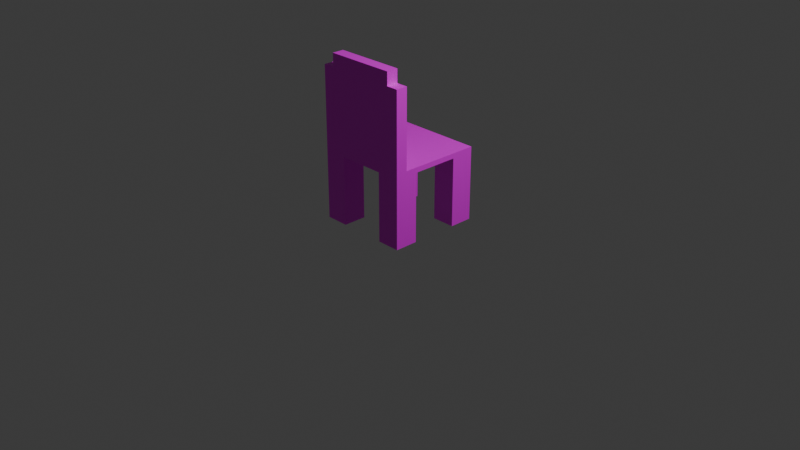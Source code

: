 # Source: chair.blend  (saved by Blender 5.0.118; exported with 4.5.12 LTS)
import bpy
from mathutils import Matrix  # noqa: F401  (used for matrix-valued properties, if any)

bpy.ops.wm.read_factory_settings(use_empty=True)
scene = bpy.context.scene
scene.name = 'Scene'

# ---- collections
col_collection = bpy.data.collections.new('Collection'); scene.collection.children.link(col_collection)

# ---- images (referenced by path relative to the original .blend; pixels are not part of the script)
import os
ASSET_DIR = os.environ.get("B2B_ASSET_DIR", "")  # directory of the original .blend (textures are referenced by path, not embedded)
HERE = os.path.dirname(os.path.abspath(__file__))  # packed textures are extracted next to this script under _unpacked/

def load_image(name, relpath, width, height, colorspace="sRGB"):
    """Load a texture the original file referenced (path relative to the .blend, or extracted next to this script)."""
    p = next((c for c in (os.path.join(HERE, relpath), os.path.join(ASSET_DIR, relpath)) if relpath and os.path.exists(c)), "")
    if p:
        img = bpy.data.images.load(p, check_existing=True)
        img.name = name
    else:  # same state as the original file: an image datablock whose file is absent (Cycles renders it pink)
        img = bpy.data.images.new(name, width, height)
        img.source = "FILE"
        img.filepath = "//" + (relpath or name)
    img.colorspace_settings.name = colorspace
    return img
img_pngtree_detailed_chair_png = load_image('pngtree-detailed-chair.png', 'pngtree-detailed-chair.png', 1024, 1024, 'sRGB')

# ---- materials (node trees are filled in below, after node groups)
mat_material_003 = bpy.data.materials.new('Material.003')

# ---- material node trees
mat_material_003.use_nodes = True; mat_material_003.node_tree.nodes.clear()
_N = mat_material_003.node_tree.nodes; _L = mat_material_003.node_tree.links
n0 = _N.new('ShaderNodeBsdfPrincipled'); n0.name = 'Principled BSDF'; n0.location = (-200, 100)
n1 = _N.new('ShaderNodeOutputMaterial'); n1.name = 'Material Output'; n1.location = (200, 100)
n2 = _N.new('ShaderNodeTexImage'); n2.name = 'Image Texture'; n2.location = (-490, 80)
n2.image = img_pngtree_detailed_chair_png
_L.new(n0.outputs[0], n1.inputs[0])
_L.new(n2.outputs[0], n0.inputs[0])
n1.is_active_output = True

# ---- world
world_world = bpy.data.worlds.new('World'); scene.world = world_world
world_world.use_nodes = True; world_world.node_tree.nodes.clear()
_N = world_world.node_tree.nodes; _L = world_world.node_tree.links
n0 = _N.new('ShaderNodeOutputWorld'); n0.name = 'World Output'; n0.location = (200, 100)
n1 = _N.new('ShaderNodeBackground'); n1.name = 'Background'; n1.location = (-200, 100)
n1.inputs[0].default_value = (0.05088, 0.05088, 0.05088, 1.0)
_L.new(n1.outputs[0], n0.inputs[0])
n0.is_active_output = True
world_world.color = (0.05088, 0.05088, 0.05088)
world_world.sun_shadow_jitter_overblur = 0.0

# ---- cameras
cam_camera = bpy.data.cameras.new('Camera')
cam_camera.clip_end = 100.0
cam_camera.ortho_scale = 7.314

# ---- lights
light_light = bpy.data.lights.new('Light', 'POINT')
light_light.energy = 1000.0
light_light.shadow_soft_size = 0.1

# ---- meshes
me_cube_001 = bpy.data.meshes.new('Cube.001')
me_cube_001.from_pydata([(-0.5, -0.5, -0.03733), (-0.5, -0.5, 0.01708), (-0.5, 0.5, -0.03733), (-0.5, 0.5, 0.01708), (0.5, -0.5, -0.03733), (0.5, -0.5, 0.01708), (0.5, 0.5, -0.03733), (0.5, 0.5, 0.01708), (-0.5, 0.0, -0.03733), (0.0, 0.5, -0.03733), (0.5, 0.0, -0.03733), (0.0, -0.5, -0.03733), (0.0, 0.0, -0.03733), (-0.5, -0.25, -0.03733), (-0.25, 0.5, -0.03733), (0.5, 0.25, -0.03733), (0.25, -0.5, -0.03733), (-0.5, 0.25, -0.03733), (0.25, 0.5, -0.03733), (0.5, -0.25, -0.03733), (-0.25, -0.5, -0.03733), (0.0, -0.25, -0.03733), (0.0, 0.25, -0.03733), (-0.25, 0.0, -0.03733), (0.25, 0.0, -0.03733), (0.25, 0.25, -0.03733), (-0.25, 0.25, -0.03733), (-0.25, -0.25, -0.03733), (0.25, -0.25, -0.03733), (-0.5, -0.25, -0.03733), (-0.5, -0.5, -0.03733), (-0.25, 0.5, -0.03733), (-0.5, 0.5, -0.03733), (0.5, 0.25, -0.03733), (0.5, 0.5, -0.03733), (0.25, -0.5, -0.03733), (0.5, -0.5, -0.03733), (-0.5, 0.25, -0.03733), (0.25, 0.5, -0.03733), (0.5, -0.25, -0.03733), (-0.25, -0.5, -0.03733), (0.25, 0.25, -0.03733), (-0.25, 0.25, -0.03733), (-0.25, -0.25, -0.03733), (0.25, -0.25, -0.03733), (-0.5, -0.25, -0.03733), (-0.5, -0.5, -0.03733), (-0.25, 0.5, -0.03733), (-0.5, 0.5, -0.03733), (0.5, 0.25, -0.03733), (0.5, 0.5, -0.03733), (0.25, -0.5, -0.03733), (0.5, -0.5, -0.03733), (-0.5, 0.25, -0.03733), (0.25, 0.5, -0.03733), (0.5, -0.25, -0.03733), (-0.25, -0.5, -0.03733), (0.25, 0.25, -0.03733), (-0.25, 0.25, -0.03733), (-0.25, -0.25, -0.03733), (0.25, -0.25, -0.03733), (-0.5, -0.25, -0.03733), (-0.5, -0.5, -0.03733), (-0.25, 0.5, -0.03733), (-0.5, 0.5, -0.03733), (0.5, 0.25, -0.03733), (0.5, 0.5, -0.03733), (0.25, -0.5, -0.03733), (0.5, -0.5, -0.03733), (-0.5, 0.25, -0.03733), (0.25, 0.5, -0.03733), (0.5, -0.25, -0.03733), (-0.25, -0.5, -0.03733), (0.25, 0.25, -0.03733), (-0.25, 0.25, -0.03733), (-0.25, -0.25, -0.03733), (0.25, -0.25, -0.03733), (-0.5, -0.25, -0.7693), (-0.5, -0.5, -0.7693), (-0.25, 0.5, -0.7693), (-0.5, 0.5, -0.7693), (0.5, 0.25, -0.7693), (0.5, 0.5, -0.7693), (0.25, -0.5, -0.7693), (0.5, -0.5, -0.7693), (-0.5, 0.25, -0.7693), (0.25, 0.5, -0.7693), (0.5, -0.25, -0.7693), (-0.25, -0.5, -0.7693), (0.25, 0.25, -0.7693), (-0.25, 0.25, -0.7693), (-0.25, -0.25, -0.7693), (0.25, -0.25, -0.7693), (-0.5, 0.0, 0.01708), (0.0, 0.5, 0.01708), (0.5, 0.0, 0.01708), (0.0, -0.5, 0.01708), (0.0, 0.0, 0.01708), (0.5, -0.25, 0.01708), (-0.25, -0.5, 0.01708), (-0.5, -0.25, 0.01708), (0.25, -0.5, 0.01708), (0.0, -0.25, 0.01708), (0.25, 0.0, 0.01708), (-0.25, 0.0, 0.01708), (0.25, -0.25, 0.01708), (-0.25, -0.25, 0.01708), (0.5, -0.375, 0.01708), (-0.375, -0.5, 0.01708), (0.125, -0.5, 0.01708), (0.0, -0.375, 0.01708), (-0.125, -0.5, 0.01708), (-0.5, -0.375, 0.01708), (0.375, -0.5, 0.01708), (0.25, -0.375, 0.01708), (0.375, -0.25, 0.01708), (0.125, -0.25, 0.01708), (-0.25, -0.375, 0.01708), (-0.125, -0.25, 0.01708), (-0.375, -0.25, 0.01708), (-0.125, -0.375, 0.01708), (0.375, -0.375, 0.01708), (0.125, -0.375, 0.01708), (-0.375, -0.375, 0.01708), (0.5, -0.375, 0.8467), (0.5, -0.5, 0.8467), (-0.375, -0.5, 0.8467), (-0.5, -0.5, 0.8467), (0.125, -0.5, 0.8467), (0.0, -0.5, 0.8467), (0.0, -0.375, 0.8467), (-0.125, -0.5, 0.8467), (-0.25, -0.5, 0.8467), (0.375, -0.5, 0.8467), (0.25, -0.5, 0.8467), (0.25, -0.375, 0.8467), (-0.25, -0.375, 0.8467), (-0.5, -0.375, 0.8467), (-0.125, -0.375, 0.8467), (0.375, -0.375, 0.8467), (0.125, -0.375, 0.8467), (-0.375, -0.375, 0.8467), (0.125, -0.5, 0.9864), (0.0, -0.5, 0.9864), (0.0, -0.375, 0.9864), (-0.125, -0.5, 0.9864), (-0.25, -0.5, 0.9864), (0.375, -0.5, 0.9864), (0.25, -0.5, 0.9864), (0.25, -0.375, 0.9864), (-0.25, -0.375, 0.9864), (-0.375, -0.5, 0.9864), (-0.125, -0.375, 0.9864), (0.375, -0.375, 0.9864), (0.125, -0.375, 0.9864), (-0.375, -0.375, 0.9864), (0.5, 0.25, -0.7693), (0.5, 0.5, -0.7693), (0.25, 0.5, -0.7693), (0.25, 0.25, -0.7693), (0.5, 0.25, -0.03733), (0.5, 0.5, -0.03733), (0.25, 0.5, -0.03733), (0.25, 0.25, -0.03733), (0.5, 0.25, -0.7693), (0.5, 0.5, -0.7693), (0.25, 0.5, -0.7693), (0.25, 0.25, -0.7693), (0.5, 0.25, -0.7693), (0.5, 0.5, -0.7693), (0.25, 0.5, -0.7693), (0.25, 0.25, -0.7693)], [], [(0, 1, 112, 100, 93, 3, 2, 17, 8, 13), (2, 3, 94, 7, 6, 18, 9, 14), (6, 7, 95, 98, 107, 5, 4, 19, 10, 15), (4, 5, 113, 101, 109, 96, 111, 99, 108, 1, 0, 20, 11, 16), (0, 13, 29, 30), (122, 110, 130, 140), (27, 21, 11, 20), (26, 22, 12, 23), (25, 15, 10, 24), (22, 25, 24, 12), (9, 18, 25, 22), (6, 15, 33, 34), (17, 26, 23, 8), (16, 28, 44, 35), (14, 9, 22, 26), (15, 25, 41, 33), (8, 23, 27, 13), (23, 12, 21, 27), (21, 28, 16, 11), (12, 24, 28, 21), (24, 10, 19, 28), (36, 35, 51, 52), (31, 42, 58, 47), (34, 33, 49, 50), (33, 41, 57, 49), (14, 26, 42, 31), (26, 17, 37, 42), (17, 2, 32, 37), (28, 19, 39, 44), (4, 16, 35, 36), (18, 6, 34, 38), (27, 20, 40, 43), (25, 18, 38, 41), (19, 4, 36, 39), (2, 14, 31, 32), (20, 0, 30, 40), (13, 27, 43, 29), (60, 55, 71, 76), (46, 45, 61, 62), (56, 46, 62, 72), (51, 60, 76, 67), (42, 37, 53, 58), (37, 32, 48, 53), (43, 40, 56, 59), (38, 34, 50, 54), (29, 43, 59, 45), (39, 36, 52, 55), (35, 44, 60, 51), (40, 30, 46, 56), (30, 29, 45, 46), (44, 39, 55, 60), (41, 38, 54, 57), (32, 31, 47, 48), (71, 68, 84, 87), (61, 75, 91, 77), (65, 73, 163, 160), (75, 72, 88, 91), (57, 54, 70, 73), (48, 47, 63, 64), (49, 57, 73, 65), (50, 49, 65, 66), (47, 58, 74, 63), (52, 51, 67, 68), (58, 53, 69, 74), (53, 48, 64, 69), (59, 56, 72, 75), (54, 50, 66, 70), (45, 59, 75, 61), (55, 52, 68, 71), (92, 87, 84, 83), (89, 86, 158, 159), (80, 79, 90, 85), (77, 91, 88, 78), (67, 76, 92, 83), (72, 62, 78, 88), (62, 61, 77, 78), (76, 71, 87, 92), (66, 65, 160, 161), (64, 63, 79, 80), (159, 158, 170, 171), (70, 66, 161, 162), (63, 74, 90, 79), (68, 67, 83, 84), (74, 69, 85, 90), (69, 64, 80, 85), (5, 107, 124, 125), (7, 94, 97, 103, 95), (94, 3, 93, 104, 97), (120, 117, 136, 138), (95, 103, 105, 115, 98), (103, 97, 102, 116, 105), (108, 99, 132, 126), (97, 104, 106, 118, 102), (104, 93, 100, 119, 106), (99, 111, 131, 132), (102, 118, 120, 110), (118, 106, 117, 120), (114, 122, 140, 135), (98, 115, 121, 107), (115, 105, 114, 121), (110, 120, 138, 130), (105, 116, 122, 114), (116, 102, 110, 122), (113, 5, 125, 133), (106, 119, 123, 117), (119, 100, 112, 123), (141, 137, 127, 126), (133, 139, 153, 147), (136, 141, 155, 150), (126, 132, 146, 151), (138, 136, 150, 152), (124, 139, 133, 125), (141, 126, 151, 155), (130, 138, 152, 144), (109, 101, 134, 128), (96, 109, 128, 129), (101, 113, 133, 134), (111, 96, 129, 131), (107, 121, 139, 124), (1, 108, 126, 127), (117, 123, 141, 136), (112, 1, 127, 137), (121, 114, 135, 139), (123, 112, 137, 141), (154, 144, 143, 142), (153, 149, 148, 147), (152, 150, 146, 145), (144, 152, 145, 143), (149, 154, 142, 148), (150, 155, 151, 146), (128, 134, 148, 142), (129, 128, 142, 143), (131, 129, 143, 145), (139, 135, 149, 153), (132, 131, 145, 146), (134, 133, 147, 148), (135, 140, 154, 149), (140, 130, 144, 154), (73, 70, 162, 163), (82, 81, 156, 157), (81, 89, 159, 156), (86, 82, 157, 158), (162, 161, 165, 166), (163, 162, 166, 167), (160, 163, 167, 164), (161, 160, 164, 165), (170, 169, 168, 171), (86, 89, 167, 166), (156, 159, 171, 168), (82, 86, 166, 165), (157, 156, 168, 169), (81, 82, 165, 164), (89, 81, 164, 167), (158, 157, 169, 170)])
_uv = me_cube_001.uv_layers.new(name='UVMap')
_uv.uv.foreach_set('vector', [0.37, 0.4519, 0.37, 0.4829, 0.4099, 0.4829, 0.4498, 0.4829, 0.5297, 0.4829, 0.6895, 0.4829, 0.6895, 0.4519, 0.6096, 0.4519, 0.5297, 0.4519, 0.4498, 0.4519, 0.3278, 0.4519, 0.3278, 0.4829, 0.4876, 0.4829, 0.6473, 0.4829, 0.6473, 0.4519, 0.5674, 0.4519, 0.4876, 0.4519, 0.4077, 0.4519, 0.6895, 0.4519, 0.6895, 0.4829, 0.5297, 0.4829, 0.4498, 0.4829, 0.4099, 0.4829, 0.37, 0.4829, 0.37, 0.4519, 0.4498, 0.4519, 0.5297, 0.4519, 0.6096, 0.4519, 0.6473, 0.4519, 0.6473, 0.4829, 0.6074, 0.4829, 0.5674, 0.4829, 0.5275, 0.4829, 0.4876, 0.4829, 0.4476, 0.4829, 0.4077, 0.4829, 0.3677, 0.4829, 0.3278, 0.4829, 0.3278, 0.4519, 0.4077, 0.4519, 0.4876, 0.4519, 0.5674, 0.4519, 0.3278, 0.2682, 0.3278, 0.4106, 0.3278, 0.4106, 0.3278, 0.2682, 0.5275, 0.4829, 0.4876, 0.4829, 0.4876, 0.9554, 0.5275, 0.9554, 0.4077, 0.4106, 0.4876, 0.4106, 0.4876, 0.2682, 0.4077, 0.2682, 0.4077, 0.6954, 0.4876, 0.6954, 0.4876, 0.553, 0.4077, 0.553, 0.5674, 0.6954, 0.6473, 0.6954, 0.6473, 0.553, 0.5674, 0.553, 0.4876, 0.6954, 0.5674, 0.6954, 0.5674, 0.553, 0.4876, 0.553, 0.4876, 0.8378, 0.5674, 0.8378, 0.5674, 0.6954, 0.4876, 0.6954, 0.6473, 0.8378, 0.6473, 0.6954, 0.6473, 0.6954, 0.6473, 0.8378, 0.3278, 0.6954, 0.4077, 0.6954, 0.4077, 0.553, 0.3278, 0.553, 0.5674, 0.2682, 0.5674, 0.4106, 0.5674, 0.4106, 0.5674, 0.2682, 0.4077, 0.8378, 0.4876, 0.8378, 0.4876, 0.6954, 0.4077, 0.6954, 0.6473, 0.6954, 0.5674, 0.6954, 0.5674, 0.6954, 0.6473, 0.6954, 0.3278, 0.553, 0.4077, 0.553, 0.4077, 0.4106, 0.3278, 0.4106, 0.4077, 0.553, 0.4876, 0.553, 0.4876, 0.4106, 0.4077, 0.4106, 0.4876, 0.4106, 0.5674, 0.4106, 0.5674, 0.2682, 0.4876, 0.2682, 0.4876, 0.553, 0.5674, 0.553, 0.5674, 0.4106, 0.4876, 0.4106, 0.5674, 0.553, 0.6473, 0.553, 0.6473, 0.4106, 0.5674, 0.4106, 0.6473, 0.2682, 0.5674, 0.2682, 0.5674, 0.2682, 0.6473, 0.2682, 0.4077, 0.8378, 0.4077, 0.6954, 0.4077, 0.6954, 0.4077, 0.8378, 0.6473, 0.8378, 0.6473, 0.6954, 0.6473, 0.6954, 0.6473, 0.8378, 0.6473, 0.6954, 0.5674, 0.6954, 0.5674, 0.6954, 0.6473, 0.6954, 0.4077, 0.8378, 0.4077, 0.6954, 0.4077, 0.6954, 0.4077, 0.8378, 0.4077, 0.6954, 0.3278, 0.6954, 0.3278, 0.6954, 0.4077, 0.6954, 0.3278, 0.6954, 0.3278, 0.8378, 0.3278, 0.8378, 0.3278, 0.6954, 0.5674, 0.4106, 0.6473, 0.4106, 0.6473, 0.4106, 0.5674, 0.4106, 0.6473, 0.2682, 0.5674, 0.2682, 0.5674, 0.2682, 0.6473, 0.2682, 0.5674, 0.8378, 0.6473, 0.8378, 0.6473, 0.8378, 0.5674, 0.8378, 0.4077, 0.4106, 0.4077, 0.2682, 0.4077, 0.2682, 0.4077, 0.4106, 0.5674, 0.6954, 0.5674, 0.8378, 0.5674, 0.8378, 0.5674, 0.6954, 0.6473, 0.4106, 0.6473, 0.2682, 0.6473, 0.2682, 0.6473, 0.4106, 0.3278, 0.8378, 0.4077, 0.8378, 0.4077, 0.8378, 0.3278, 0.8378, 0.4077, 0.2682, 0.3278, 0.2682, 0.3278, 0.2682, 0.4077, 0.2682, 0.3278, 0.4106, 0.4077, 0.4106, 0.4077, 0.4106, 0.3278, 0.4106, 0.5674, 0.4106, 0.6473, 0.4106, 0.6473, 0.4106, 0.5674, 0.4106, 0.3278, 0.2682, 0.3278, 0.4106, 0.3278, 0.4106, 0.3278, 0.2682, 0.4077, 0.2682, 0.3278, 0.2682, 0.3278, 0.2682, 0.4077, 0.2682, 0.5674, 0.2682, 0.5674, 0.4106, 0.5674, 0.4106, 0.5674, 0.2682, 0.4077, 0.6954, 0.3278, 0.6954, 0.3278, 0.6954, 0.4077, 0.6954, 0.3278, 0.6954, 0.3278, 0.8378, 0.3278, 0.8378, 0.3278, 0.6954, 0.4077, 0.4106, 0.4077, 0.2682, 0.4077, 0.2682, 0.4077, 0.4106, 0.5674, 0.8378, 0.6473, 0.8378, 0.6473, 0.8378, 0.5674, 0.8378, 0.3278, 0.4106, 0.4077, 0.4106, 0.4077, 0.4106, 0.3278, 0.4106, 0.6473, 0.4106, 0.6473, 0.2682, 0.6473, 0.2682, 0.6473, 0.4106, 0.5674, 0.2682, 0.5674, 0.4106, 0.5674, 0.4106, 0.5674, 0.2682, 0.4077, 0.2682, 0.3278, 0.2682, 0.3278, 0.2682, 0.4077, 0.2682, 0.3278, 0.2682, 0.3278, 0.4106, 0.3278, 0.4106, 0.3278, 0.2682, 0.5674, 0.4106, 0.6473, 0.4106, 0.6473, 0.4106, 0.5674, 0.4106, 0.5674, 0.6954, 0.5674, 0.8378, 0.5674, 0.8378, 0.5674, 0.6954, 0.3278, 0.8378, 0.4077, 0.8378, 0.4077, 0.8378, 0.3278, 0.8378, 0.4498, 0.4519, 0.37, 0.4519, 0.37, 0.03495, 0.4498, 0.03495, 0.3278, 0.4519, 0.4077, 0.4519, 0.4077, 0.03495, 0.3278, 0.03495, 0.6473, 0.6954, 0.5674, 0.6954, 0.5674, 0.6954, 0.6473, 0.6954, 0.4498, 0.4519, 0.37, 0.4519, 0.37, 0.03495, 0.4498, 0.03495, 0.5674, 0.6954, 0.5674, 0.8378, 0.5674, 0.8378, 0.5674, 0.6954, 0.3278, 0.8378, 0.4077, 0.8378, 0.4077, 0.8378, 0.3278, 0.8378, 0.6473, 0.6954, 0.5674, 0.6954, 0.5674, 0.6954, 0.6473, 0.6954, 0.6473, 0.8378, 0.6473, 0.6954, 0.6473, 0.6954, 0.6473, 0.8378, 0.4077, 0.8378, 0.4077, 0.6954, 0.4077, 0.6954, 0.4077, 0.8378, 0.6473, 0.2682, 0.5674, 0.2682, 0.5674, 0.2682, 0.6473, 0.2682, 0.4077, 0.6954, 0.3278, 0.6954, 0.3278, 0.6954, 0.4077, 0.6954, 0.3278, 0.6954, 0.3278, 0.8378, 0.3278, 0.8378, 0.3278, 0.6954, 0.4077, 0.4106, 0.4077, 0.2682, 0.4077, 0.2682, 0.4077, 0.4106, 0.5674, 0.8378, 0.6473, 0.8378, 0.6473, 0.8378, 0.5674, 0.8378, 0.3278, 0.4106, 0.4077, 0.4106, 0.4077, 0.4106, 0.3278, 0.4106, 0.6473, 0.4106, 0.6473, 0.2682, 0.6473, 0.2682, 0.6473, 0.4106, 0.5674, 0.4106, 0.6473, 0.4106, 0.6473, 0.2682, 0.5674, 0.2682, 0.5674, 0.6954, 0.5674, 0.8378, 0.5674, 0.8378, 0.5674, 0.6954, 0.3278, 0.8378, 0.4077, 0.8378, 0.4077, 0.6954, 0.3278, 0.6954, 0.3278, 0.4106, 0.4077, 0.4106, 0.4077, 0.2682, 0.3278, 0.2682, 0.37, 0.4519, 0.4498, 0.4519, 0.4498, 0.03495, 0.37, 0.03495, 0.4077, 0.4519, 0.3278, 0.4519, 0.3278, 0.03495, 0.4077, 0.03495, 0.37, 0.4519, 0.4498, 0.4519, 0.4498, 0.03495, 0.37, 0.03495, 0.5674, 0.4519, 0.6473, 0.4519, 0.6473, 0.03495, 0.5674, 0.03495, 0.6473, 0.8378, 0.6473, 0.6954, 0.6473, 0.6954, 0.6473, 0.8378, 0.3278, 0.4519, 0.4077, 0.4519, 0.4077, 0.03495, 0.3278, 0.03495, 0.5674, 0.6954, 0.5674, 0.8378, 0.5674, 0.8378, 0.5674, 0.6954, 0.5674, 0.8378, 0.6473, 0.8378, 0.6473, 0.8378, 0.5674, 0.8378, 0.6895, 0.4519, 0.6096, 0.4519, 0.6096, 0.03495, 0.6895, 0.03495, 0.6473, 0.4519, 0.5674, 0.4519, 0.5674, 0.03495, 0.6473, 0.03495, 0.4077, 0.4519, 0.3278, 0.4519, 0.3278, 0.03495, 0.4077, 0.03495, 0.6096, 0.4519, 0.6895, 0.4519, 0.6895, 0.03495, 0.6096, 0.03495, 0.37, 0.4829, 0.4099, 0.4829, 0.4099, 0.9554, 0.37, 0.9554, 0.6473, 0.8378, 0.4876, 0.8378, 0.4876, 0.553, 0.5674, 0.553, 0.6473, 0.553, 0.4876, 0.8378, 0.3278, 0.8378, 0.3278, 0.553, 0.4077, 0.553, 0.4876, 0.553, 0.4476, 0.4829, 0.4077, 0.4829, 0.4077, 0.9554, 0.4476, 0.9554, 0.6473, 0.553, 0.5674, 0.553, 0.5674, 0.4106, 0.6074, 0.4106, 0.6473, 0.4106, 0.5674, 0.553, 0.4876, 0.553, 0.4876, 0.4106, 0.5275, 0.4106, 0.5674, 0.4106, 0.3677, 0.4829, 0.4077, 0.4829, 0.4077, 0.9554, 0.3677, 0.9554, 0.4876, 0.553, 0.4077, 0.553, 0.4077, 0.4106, 0.4476, 0.4106, 0.4876, 0.4106, 0.4077, 0.553, 0.3278, 0.553, 0.3278, 0.4106, 0.3677, 0.4106, 0.4077, 0.4106, 0.4077, 0.4829, 0.4476, 0.4829, 0.4476, 0.9554, 0.4077, 0.9554, 0.4876, 0.4106, 0.4476, 0.4106, 0.4476, 0.3394, 0.4876, 0.3394, 0.4476, 0.4106, 0.4077, 0.4106, 0.4077, 0.3394, 0.4476, 0.3394, 0.5674, 0.4829, 0.5275, 0.4829, 0.5275, 0.9554, 0.5674, 0.9554, 0.6473, 0.4106, 0.6074, 0.4106, 0.6074, 0.3394, 0.6473, 0.3394, 0.6074, 0.4106, 0.5674, 0.4106, 0.5674, 0.3394, 0.6074, 0.3394, 0.4876, 0.4829, 0.4476, 0.4829, 0.4476, 0.9554, 0.4876, 0.9554, 0.5674, 0.4106, 0.5275, 0.4106, 0.5275, 0.3394, 0.5674, 0.3394, 0.5275, 0.4106, 0.4876, 0.4106, 0.4876, 0.3394, 0.5275, 0.3394, 0.6074, 0.4829, 0.6473, 0.4829, 0.6473, 0.9554, 0.6074, 0.9554, 0.4077, 0.4106, 0.3677, 0.4106, 0.3677, 0.3394, 0.4077, 0.3394, 0.3677, 0.4106, 0.3278, 0.4106, 0.3278, 0.3394, 0.3677, 0.3394, 0.3677, 0.3394, 0.3278, 0.3394, 0.3278, 0.2682, 0.3677, 0.2682, 0.37, 0.9554, 0.4099, 0.9554, 0.4099, 1.035, 0.37, 1.035, 0.4077, 0.9554, 0.3677, 0.9554, 0.3677, 1.035, 0.4077, 1.035, 0.3677, 0.9554, 0.4077, 0.9554, 0.4077, 1.035, 0.3677, 1.035, 0.4476, 0.9554, 0.4077, 0.9554, 0.4077, 1.035, 0.4476, 1.035, 0.6473, 0.3394, 0.6074, 0.3394, 0.6074, 0.2682, 0.6473, 0.2682, 0.4099, 0.9554, 0.37, 0.9554, 0.37, 1.035, 0.4099, 1.035, 0.4876, 0.9554, 0.4476, 0.9554, 0.4476, 1.035, 0.4876, 1.035, 0.5275, 0.4829, 0.5674, 0.4829, 0.5674, 0.9554, 0.5275, 0.9554, 0.4876, 0.4829, 0.5275, 0.4829, 0.5275, 0.9554, 0.4876, 0.9554, 0.5674, 0.4829, 0.6074, 0.4829, 0.6074, 0.9554, 0.5674, 0.9554, 0.4476, 0.4829, 0.4876, 0.4829, 0.4876, 0.9554, 0.4476, 0.9554, 0.6473, 0.4829, 0.6074, 0.4829, 0.6074, 0.9554, 0.6473, 0.9554, 0.3278, 0.4829, 0.3677, 0.4829, 0.3677, 0.9554, 0.3278, 0.9554, 0.4077, 0.4829, 0.3677, 0.4829, 0.3677, 0.9554, 0.4077, 0.9554, 0.4099, 0.4829, 0.37, 0.4829, 0.37, 0.9554, 0.4099, 0.9554, 0.6074, 0.4829, 0.5674, 0.4829, 0.5674, 0.9554, 0.6074, 0.9554, 0.3677, 0.4829, 0.3278, 0.4829, 0.3278, 0.9554, 0.3677, 0.9554, 0.5275, 0.3394, 0.4876, 0.3394, 0.4876, 0.2682, 0.5275, 0.2682, 0.6074, 0.3394, 0.5674, 0.3394, 0.5674, 0.2682, 0.6074, 0.2682, 0.4476, 0.3394, 0.4077, 0.3394, 0.4077, 0.2682, 0.4476, 0.2682, 0.4876, 0.3394, 0.4476, 0.3394, 0.4476, 0.2682, 0.4876, 0.2682, 0.5674, 0.3394, 0.5275, 0.3394, 0.5275, 0.2682, 0.5674, 0.2682, 0.4077, 0.3394, 0.3677, 0.3394, 0.3677, 0.2682, 0.4077, 0.2682, 0.5275, 0.9554, 0.5674, 0.9554, 0.5674, 1.035, 0.5275, 1.035, 0.4876, 0.9554, 0.5275, 0.9554, 0.5275, 1.035, 0.4876, 1.035, 0.4476, 0.9554, 0.4876, 0.9554, 0.4876, 1.035, 0.4476, 1.035, 0.6074, 0.9554, 0.5674, 0.9554, 0.5674, 1.035, 0.6074, 1.035, 0.4077, 0.9554, 0.4476, 0.9554, 0.4476, 1.035, 0.4077, 1.035, 0.5674, 0.9554, 0.6074, 0.9554, 0.6074, 1.035, 0.5674, 1.035, 0.5674, 0.9554, 0.5275, 0.9554, 0.5275, 1.035, 0.5674, 1.035, 0.5275, 0.9554, 0.4876, 0.9554, 0.4876, 1.035, 0.5275, 1.035, 0.5674, 0.6954, 0.5674, 0.8378, 0.5674, 0.8378, 0.5674, 0.6954, 0.6473, 0.8378, 0.6473, 0.6954, 0.6473, 0.6954, 0.6473, 0.8378, 0.6473, 0.6954, 0.5674, 0.6954, 0.5674, 0.6954, 0.6473, 0.6954, 0.5674, 0.8378, 0.6473, 0.8378, 0.6473, 0.8378, 0.5674, 0.8378, 0.5674, 0.4519, 0.6473, 0.4519, 0.6473, 0.03495, 0.5674, 0.03495, 0.6096, 0.4519, 0.6895, 0.4519, 0.6895, 0.03495, 0.6096, 0.03495, 0.6473, 0.4519, 0.5674, 0.4519, 0.5674, 0.03495, 0.6473, 0.03495, 0.6895, 0.4519, 0.6096, 0.4519, 0.6096, 0.03495, 0.6895, 0.03495, 0.5674, 0.8378, 0.6473, 0.8378, 0.6473, 0.6954, 0.5674, 0.6954, 0.5674, 0.8378, 0.5674, 0.6954, 0.5674, 0.6954, 0.5674, 0.8378, 0.6473, 0.6954, 0.5674, 0.6954, 0.5674, 0.6954, 0.6473, 0.6954, 0.6473, 0.8378, 0.5674, 0.8378, 0.5674, 0.8378, 0.6473, 0.8378, 0.6473, 0.8378, 0.6473, 0.6954, 0.6473, 0.6954, 0.6473, 0.8378, 0.6473, 0.6954, 0.6473, 0.8378, 0.6473, 0.8378, 0.6473, 0.6954, 0.5674, 0.6954, 0.6473, 0.6954, 0.6473, 0.6954, 0.5674, 0.6954, 0.5674, 0.8378, 0.6473, 0.8378, 0.6473, 0.8378, 0.5674, 0.8378])
me_cube_001.materials.append(mat_material_003)
me_cube_001.update()

# ---- objects
ob_light = bpy.data.objects.new('Light', light_light)
ob_camera = bpy.data.objects.new('Camera', cam_camera)
ob_cube = bpy.data.objects.new('Cube', me_cube_001)

# ---- transforms, parenting, visibility, modifiers, constraints
ob_light.location = (4.076, 1.005, 5.904)
ob_light.rotation_euler = (0.6503, 0.05522, 1.866)
ob_light.lock_rotations_4d = False
ob_light.empty_display_type = 'ARROWS'
ob_light.color = (0.0, 0.0, 0.0, 0.0)
ob_light.lineart.crease_threshold = 0.0
ob_camera.location = (7.359, -6.926, 4.958)
ob_camera.rotation_euler = (1.109, 0.0, 0.8149)
ob_camera.lock_rotations_4d = False
ob_camera.empty_display_type = 'ARROWS'
ob_camera.color = (0.0, 0.0, 0.0, 0.0)
ob_camera.display_type = 'WIRE'
ob_camera.lineart.crease_threshold = 0.0
ob_cube.location = (0.0, 0.0, 0.78)

# ---- collection membership
col_collection.objects.link(ob_light)
col_collection.objects.link(ob_camera)
col_collection.objects.link(ob_cube)

# ---- scene / render settings (as saved in the file)
scene.camera = ob_camera
scene.frame_start = 1; scene.frame_end = 250; scene.frame_set(1)
scene.render.engine = 'BLENDER_EEVEE_NEXT'
scene.render.bake_bias = 0.0
scene.render.bake_samples = 0
scene.cycles.sampling_pattern = 'TABULATED_SOBOL'
scene.eevee.use_volume_custom_range = False
bpy.context.view_layer.update()

